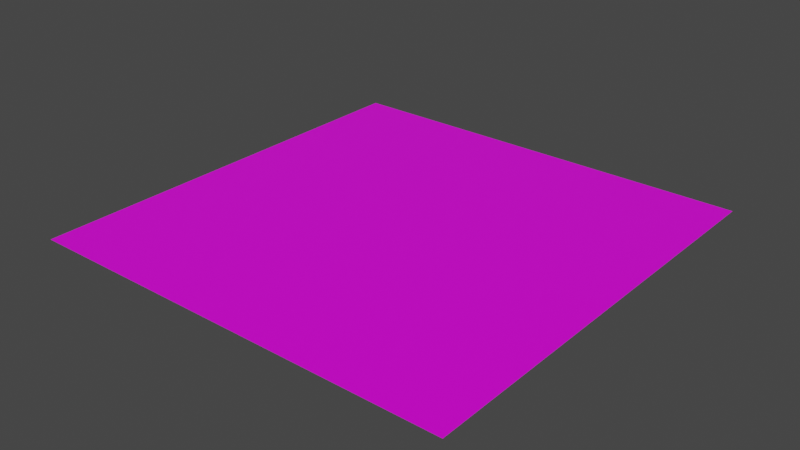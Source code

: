 # Source: Museum_FloorTile.blend  (saved by Blender 2.93.21; exported with 4.5.12 LTS)
import bpy
from mathutils import Matrix  # noqa: F401  (used for matrix-valued properties, if any)

bpy.ops.wm.read_factory_settings(use_empty=True)
scene = bpy.context.scene
scene.name = 'Scene'

# ---- collections
col_collection = bpy.data.collections.new('Collection'); scene.collection.children.link(col_collection)

# ---- images (referenced by path relative to the original .blend; pixels are not part of the script)
import os
ASSET_DIR = os.environ.get("B2B_ASSET_DIR", "")  # directory of the original .blend (textures are referenced by path, not embedded)
HERE = os.path.dirname(os.path.abspath(__file__))  # packed textures are extracted next to this script under _unpacked/

def load_image(name, relpath, width, height, colorspace="sRGB"):
    """Load a texture the original file referenced (path relative to the .blend, or extracted next to this script)."""
    p = next((c for c in (os.path.join(HERE, relpath), os.path.join(ASSET_DIR, relpath)) if relpath and os.path.exists(c)), "")
    if p:
        img = bpy.data.images.load(p, check_existing=True)
        img.name = name
    else:  # same state as the original file: an image datablock whose file is absent (Cycles renders it pink)
        img = bpy.data.images.new(name, width, height)
        img.source = "FILE"
        img.filepath = "//" + (relpath or name)
    img.colorspace_settings.name = colorspace
    return img
img_props_psd = load_image('Props.psd', 'Props.psd', 1024, 1024, 'sRGB')

# ---- materials (node trees are filled in below, after node groups)
mat_material = bpy.data.materials.new('Material')
mat_material.alpha_threshold = 0.0
mat_material.use_transparent_shadow = False
mat_material.line_color = (0.0, 0.0, 0.0, 1.0)

# ---- material node trees
mat_material.use_nodes = True; mat_material.node_tree.nodes.clear()
_N = mat_material.node_tree.nodes; _L = mat_material.node_tree.links
n0 = _N.new('ShaderNodeOutputMaterial'); n0.name = 'Material Output'; n0.location = (300, 300)
n1 = _N.new('ShaderNodeBsdfPrincipled'); n1.name = 'Principled BSDF'; n1.location = (10, 300)
n1.distribution = 'GGX'
n1.subsurface_method = 'BURLEY'
n1.inputs[2].default_value = 0.4
n1.inputs[3].default_value = 1.45
n1.inputs[27].default_value = (0.0, 0.0, 0.0, 1.0)
n1.inputs[28].default_value = 1.0
n2 = _N.new('ShaderNodeTexImage'); n2.name = 'Image Texture'; n2.location = (-280, 280)
n2.image = img_props_psd
_L.new(n1.outputs[0], n0.inputs[0])
_L.new(n2.outputs[0], n1.inputs[0])
n0.is_active_output = True

# ---- world
world_world = bpy.data.worlds.new('World'); scene.world = world_world
world_world.use_nodes = True; world_world.node_tree.nodes.clear()
_N = world_world.node_tree.nodes; _L = world_world.node_tree.links
n0 = _N.new('ShaderNodeOutputWorld'); n0.name = 'World Output'; n0.location = (300, 300)
n1 = _N.new('ShaderNodeBackground'); n1.name = 'Background'; n1.location = (10, 300)
n1.inputs[0].default_value = (0.05088, 0.05088, 0.05088, 1.0)
_L.new(n1.outputs[0], n0.inputs[0])
n0.is_active_output = True
world_world.color = (0.05088, 0.05088, 0.05088)
world_world.use_sun_shadow = False
world_world.sun_shadow_jitter_overblur = 0.0

# ---- meshes
me_cube = bpy.data.meshes.new('Cube')
me_cube.from_pydata([(1.0, 1.0, 0.0), (1.0, -1.0, 0.0), (-1.0, 1.0, 0.0), (-1.0, -1.0, 0.0), (0.5371, -0.5371, 0.0), (-0.5371, -0.5371, 0.0), (0.5371, 0.5371, 0.0), (-0.5371, 0.5371, 0.0), (0.9845, -0.9845, 0.0), (-0.9845, -0.9845, 0.0), (0.9845, 0.9845, 0.0), (-0.9845, 0.9845, 0.0), (0.8552, -0.8552, 0.0), (-0.8552, -0.8552, 0.0), (0.8552, 0.8552, 0.0), (-0.8552, 0.8552, 0.0), (0.667, -0.667, 0.0), (-0.667, -0.667, 0.0), (0.667, 0.667, 0.0), (-0.667, 0.667, 0.0)], [], [(6, 7, 5, 4), (8, 9, 3, 1), (10, 8, 1, 0), (9, 11, 2, 3), (11, 10, 0, 2), (12, 13, 9, 8), (14, 12, 8, 10), (13, 15, 11, 9), (15, 14, 10, 11), (16, 17, 13, 12), (18, 16, 12, 14), (17, 19, 15, 13), (19, 18, 14, 15), (4, 5, 17, 16), (6, 4, 16, 18), (5, 7, 19, 17), (7, 6, 18, 19)])
_uv = me_cube.uv_layers.new(name='UVMap')
_uv.uv.foreach_set('vector', [0.9891, 0.4875, 0.9919, 0.4875, 0.9919, 0.4904, 0.9891, 0.4904, 0.9894, 0.4616, 0.9915, 0.4616, 0.9916, 0.4617, 0.9892, 0.4617, 0.9894, 0.4594, 0.9894, 0.4616, 0.9892, 0.4617, 0.9892, 0.4593, 0.9915, 0.4616, 0.9915, 0.4594, 0.9916, 0.4593, 0.9916, 0.4617, 0.9915, 0.4594, 0.9894, 0.4594, 0.9892, 0.4593, 0.9916, 0.4593, 0.9688, 0.4765, 0.9704, 0.4765, 0.9706, 0.4766, 0.9686, 0.4766, 0.9688, 0.4749, 0.9688, 0.4765, 0.9686, 0.4766, 0.9686, 0.4747, 0.9704, 0.4765, 0.9704, 0.4749, 0.9706, 0.4747, 0.9706, 0.4766, 0.9704, 0.4749, 0.9688, 0.4749, 0.9686, 0.4747, 0.9706, 0.4747, 0.9893, 0.451, 0.9911, 0.451, 0.9917, 0.4515, 0.9887, 0.4515, 0.9893, 0.4492, 0.9893, 0.451, 0.9887, 0.4515, 0.9887, 0.4486, 0.9911, 0.451, 0.9911, 0.4492, 0.9917, 0.4486, 0.9917, 0.4515, 0.9911, 0.4492, 0.9893, 0.4492, 0.9887, 0.4486, 0.9917, 0.4486, 0.9261, 0.422, 0.929, 0.422, 0.929, 0.422, 0.926, 0.422, 0.9261, 0.4191, 0.9261, 0.422, 0.926, 0.422, 0.926, 0.4191, 0.929, 0.422, 0.929, 0.4191, 0.929, 0.4191, 0.929, 0.422, 0.929, 0.4191, 0.9261, 0.4191, 0.926, 0.4191, 0.929, 0.4191])
me_cube.materials.append(mat_material)
me_cube.use_remesh_preserve_volume = False
me_cube.use_remesh_preserve_attributes = False
me_cube.use_mirror_vertex_groups = False
me_cube.update()

# ---- objects
ob_cube = bpy.data.objects.new('Cube', me_cube)

# ---- transforms, parenting, visibility, modifiers, constraints
ob_cube.location = (0.0, 0.0, 0.0)
ob_cube.lock_rotations_4d = False
ob_cube.empty_display_type = 'ARROWS'
ob_cube.lineart.crease_threshold = 0.0

# ---- collection membership
col_collection.objects.link(ob_cube)

# ---- scene / render settings (as saved in the file)
scene.frame_start = 1; scene.frame_end = 250; scene.frame_set(186)
scene.render.engine = 'BLENDER_EEVEE_NEXT'
scene.cycles.use_denoising = False
scene.cycles.samples = 128
scene.cycles.sampling_pattern = 'TABULATED_SOBOL'
scene.cycles.use_adaptive_sampling = False
scene.cycles.use_light_tree = False
scene.view_settings.view_transform = 'Filmic'
bpy.context.view_layer.update()

# ---- added for rendering (the .blend has no active camera and no usable light): camera, sun
cam_auto = bpy.data.cameras.new('AutoCamera')
cam_auto.lens = 50.0
cam_auto.sensor_width = 36.0
cam_auto.clip_end = 1000.0
ob_auto_camera = bpy.data.objects.new('AutoCamera', cam_auto)
scene.collection.objects.link(ob_auto_camera)
ob_auto_camera.location = (2.61693, -3.14032, 2.09354)
ob_auto_camera.rotation_euler = (1.09748, -7.21219e-08, 0.694738)
scene.camera = ob_auto_camera
light_auto_sun = bpy.data.lights.new('AutoSun', 'SUN')
light_auto_sun.energy = 3.0
light_auto_sun.angle = 0.0523599
ob_auto_sun = bpy.data.objects.new('AutoSun', light_auto_sun)
scene.collection.objects.link(ob_auto_sun)
ob_auto_sun.rotation_euler = (0.872665, 0.174533, 0.523599)
bpy.context.view_layer.update()
